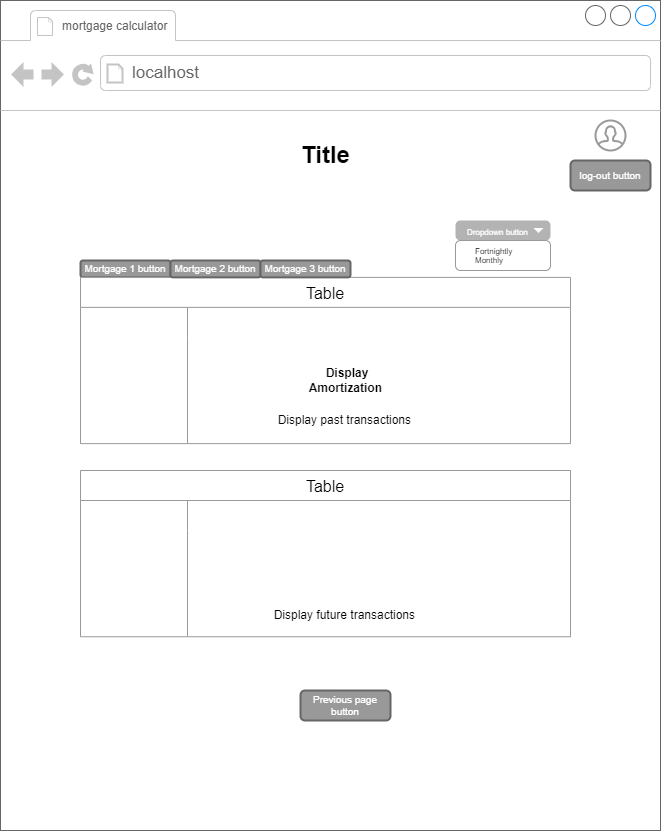

The diagram above was exported from draw.io. Its source (the exported page's mxGraphModel, read from the mxfile embedded in the PNG):
<mxGraphModel dx="897" dy="535" grid="1" gridSize="10" guides="1" tooltips="1" connect="1" arrows="1" fold="1" page="1" pageScale="1" pageWidth="850" pageHeight="1100" math="0" shadow="0">
  <root>
    <mxCell id="0" />
    <mxCell id="1" parent="0" />
    <mxCell id="bzppXRtdbMCrvC8VhTmT-1" value="" style="strokeWidth=1;shadow=0;dashed=0;align=center;html=1;shape=mxgraph.mockup.containers.browserWindow;rSize=0;strokeColor=#666666;strokeColor2=#008cff;strokeColor3=#c4c4c4;mainText=,;recursiveResize=0;" parent="1" vertex="1">
      <mxGeometry x="60" y="190" width="660" height="830" as="geometry" />
    </mxCell>
    <mxCell id="bzppXRtdbMCrvC8VhTmT-2" value="&lt;font style=&quot;font-size: 12px;&quot;&gt;mortgage calculator&amp;nbsp;&lt;/font&gt;" style="strokeWidth=1;shadow=0;dashed=0;align=center;html=1;shape=mxgraph.mockup.containers.anchor;fontSize=17;fontColor=#666666;align=left;whiteSpace=wrap;" parent="bzppXRtdbMCrvC8VhTmT-1" vertex="1">
      <mxGeometry x="60" y="12" width="180" height="26" as="geometry" />
    </mxCell>
    <mxCell id="bzppXRtdbMCrvC8VhTmT-3" value="localhost" style="strokeWidth=1;shadow=0;dashed=0;align=center;html=1;shape=mxgraph.mockup.containers.anchor;rSize=0;fontSize=17;fontColor=#666666;align=left;" parent="bzppXRtdbMCrvC8VhTmT-1" vertex="1">
      <mxGeometry x="130" y="60" width="250" height="26" as="geometry" />
    </mxCell>
    <mxCell id="bzppXRtdbMCrvC8VhTmT-4" value="Title" style="text;strokeColor=none;fillColor=none;html=1;fontSize=24;fontStyle=1;verticalAlign=middle;align=center;" parent="bzppXRtdbMCrvC8VhTmT-1" vertex="1">
      <mxGeometry x="250" y="130" width="150" height="50" as="geometry" />
    </mxCell>
    <mxCell id="kTP6T_knrm7_F-6DjXJx-1" value="" style="html=1;verticalLabelPosition=bottom;align=center;labelBackgroundColor=#ffffff;verticalAlign=top;strokeWidth=2;strokeColor=#999999;shadow=0;dashed=0;shape=mxgraph.ios7.icons.user;" vertex="1" parent="bzppXRtdbMCrvC8VhTmT-1">
      <mxGeometry x="595" y="120" width="30" height="30" as="geometry" />
    </mxCell>
    <mxCell id="kTP6T_knrm7_F-6DjXJx-24" value="&lt;b&gt;Display Amortization&amp;nbsp;&lt;/b&gt;" style="text;html=1;strokeColor=none;fillColor=none;align=center;verticalAlign=middle;whiteSpace=wrap;rounded=0;" vertex="1" parent="bzppXRtdbMCrvC8VhTmT-1">
      <mxGeometry x="302.5" y="362.5" width="87.5" height="35" as="geometry" />
    </mxCell>
    <mxCell id="kTP6T_knrm7_F-6DjXJx-25" value="Mortgage 1 button" style="rounded=1;html=1;shadow=0;dashed=0;whiteSpace=wrap;fontSize=10;fillColor=#999999;align=center;strokeColor=#666666;fontColor=#ffffff;strokeWidth=2;" vertex="1" parent="bzppXRtdbMCrvC8VhTmT-1">
      <mxGeometry x="80" y="260" width="90" height="16.88" as="geometry" />
    </mxCell>
    <mxCell id="kTP6T_knrm7_F-6DjXJx-36" value="&lt;font style=&quot;font-size: 8px;&quot;&gt;Dropdown button&lt;/font&gt;" style="html=1;shadow=0;dashed=0;shape=mxgraph.bootstrap.rrect;rSize=5;strokeColor=none;strokeWidth=1;fillColor=#B3B3B3;fontColor=#ffffff;whiteSpace=wrap;align=left;verticalAlign=middle;fontStyle=0;fontSize=14;spacingLeft=10;" vertex="1" parent="bzppXRtdbMCrvC8VhTmT-1">
      <mxGeometry x="455" y="220" width="95" height="20" as="geometry" />
    </mxCell>
    <mxCell id="kTP6T_knrm7_F-6DjXJx-37" value="" style="shape=triangle;direction=south;fillColor=#ffffff;strokeColor=none;perimeter=none;" vertex="1" parent="kTP6T_knrm7_F-6DjXJx-36">
      <mxGeometry x="1" y="0.5" width="10" height="5" relative="1" as="geometry">
        <mxPoint x="-17" y="-2.5" as="offset" />
      </mxGeometry>
    </mxCell>
    <mxCell id="kTP6T_knrm7_F-6DjXJx-38" value="" style="html=1;shadow=0;dashed=0;shape=mxgraph.bootstrap.rrect;rSize=5;fillColor=#ffffff;strokeColor=#999999;" vertex="1" parent="bzppXRtdbMCrvC8VhTmT-1">
      <mxGeometry x="455" y="240" width="95" height="30" as="geometry" />
    </mxCell>
    <mxCell id="kTP6T_knrm7_F-6DjXJx-39" value="Fortnightly" style="fillColor=none;strokeColor=none;align=left;spacing=20;fontSize=8;" vertex="1" parent="kTP6T_knrm7_F-6DjXJx-38">
      <mxGeometry width="90" relative="1" as="geometry">
        <mxPoint y="10" as="offset" />
      </mxGeometry>
    </mxCell>
    <mxCell id="kTP6T_knrm7_F-6DjXJx-40" value="Monthly" style="fillColor=none;strokeColor=none;align=left;spacing=20;fontSize=8;" vertex="1" parent="kTP6T_knrm7_F-6DjXJx-38">
      <mxGeometry width="80" height="10" relative="1" as="geometry">
        <mxPoint y="15" as="offset" />
      </mxGeometry>
    </mxCell>
    <mxCell id="kTP6T_knrm7_F-6DjXJx-14" value="Table" style="shape=table;startSize=30;container=1;collapsible=0;childLayout=tableLayout;fixedRows=1;rowLines=0;fontStyle=0;strokeColor=#999999;fontSize=16;" vertex="1" parent="bzppXRtdbMCrvC8VhTmT-1">
      <mxGeometry x="80" y="276.88" width="490" height="166.24" as="geometry" />
    </mxCell>
    <mxCell id="kTP6T_knrm7_F-6DjXJx-15" value="" style="shape=tableRow;horizontal=0;startSize=0;swimlaneHead=0;swimlaneBody=0;top=0;left=0;bottom=0;right=0;collapsible=0;dropTarget=0;fillColor=none;points=[[0,0.5],[1,0.5]];portConstraint=eastwest;strokeColor=inherit;fontSize=16;" vertex="1" parent="kTP6T_knrm7_F-6DjXJx-14">
      <mxGeometry y="30" width="490" height="30" as="geometry" />
    </mxCell>
    <mxCell id="kTP6T_knrm7_F-6DjXJx-16" value="" style="shape=partialRectangle;html=1;whiteSpace=wrap;connectable=0;fillColor=none;top=0;left=0;bottom=0;right=0;overflow=hidden;pointerEvents=1;strokeColor=inherit;fontSize=16;" vertex="1" parent="kTP6T_knrm7_F-6DjXJx-15">
      <mxGeometry width="107" height="30" as="geometry">
        <mxRectangle width="107" height="30" as="alternateBounds" />
      </mxGeometry>
    </mxCell>
    <mxCell id="kTP6T_knrm7_F-6DjXJx-17" value="" style="shape=partialRectangle;html=1;whiteSpace=wrap;connectable=0;fillColor=none;top=0;left=0;bottom=0;right=0;align=left;spacingLeft=6;overflow=hidden;strokeColor=inherit;fontSize=16;" vertex="1" parent="kTP6T_knrm7_F-6DjXJx-15">
      <mxGeometry x="107" width="383" height="30" as="geometry">
        <mxRectangle width="383" height="30" as="alternateBounds" />
      </mxGeometry>
    </mxCell>
    <mxCell id="kTP6T_knrm7_F-6DjXJx-21" value="" style="shape=tableRow;horizontal=0;startSize=0;swimlaneHead=0;swimlaneBody=0;top=0;left=0;bottom=0;right=0;collapsible=0;dropTarget=0;fillColor=none;points=[[0,0.5],[1,0.5]];portConstraint=eastwest;strokeColor=inherit;fontSize=16;" vertex="1" parent="kTP6T_knrm7_F-6DjXJx-14">
      <mxGeometry y="60" width="490" height="23" as="geometry" />
    </mxCell>
    <mxCell id="kTP6T_knrm7_F-6DjXJx-22" value="" style="shape=partialRectangle;html=1;whiteSpace=wrap;connectable=0;fillColor=none;top=0;left=0;bottom=0;right=0;overflow=hidden;strokeColor=inherit;fontSize=16;" vertex="1" parent="kTP6T_knrm7_F-6DjXJx-21">
      <mxGeometry width="490" height="23" as="geometry">
        <mxRectangle width="490" height="23" as="alternateBounds" />
      </mxGeometry>
    </mxCell>
    <mxCell id="kTP6T_knrm7_F-6DjXJx-18" value="" style="shape=tableRow;horizontal=0;startSize=0;swimlaneHead=0;swimlaneBody=0;top=0;left=0;bottom=0;right=0;collapsible=0;dropTarget=0;fillColor=none;points=[[0,0.5],[1,0.5]];portConstraint=eastwest;strokeColor=inherit;fontSize=16;" vertex="1" parent="kTP6T_knrm7_F-6DjXJx-14">
      <mxGeometry y="83" width="490" height="83" as="geometry" />
    </mxCell>
    <mxCell id="kTP6T_knrm7_F-6DjXJx-19" value="" style="shape=partialRectangle;html=1;whiteSpace=wrap;connectable=0;fillColor=none;top=0;left=0;bottom=0;right=0;overflow=hidden;strokeColor=inherit;fontSize=16;" vertex="1" parent="kTP6T_knrm7_F-6DjXJx-18">
      <mxGeometry width="107" height="83" as="geometry">
        <mxRectangle width="107" height="83" as="alternateBounds" />
      </mxGeometry>
    </mxCell>
    <mxCell id="kTP6T_knrm7_F-6DjXJx-20" value="" style="shape=partialRectangle;html=1;whiteSpace=wrap;connectable=0;fillColor=none;top=0;left=0;bottom=0;right=0;align=left;spacingLeft=6;overflow=hidden;strokeColor=inherit;fontSize=16;" vertex="1" parent="kTP6T_knrm7_F-6DjXJx-18">
      <mxGeometry x="107" width="383" height="83" as="geometry">
        <mxRectangle width="383" height="83" as="alternateBounds" />
      </mxGeometry>
    </mxCell>
    <mxCell id="kTP6T_knrm7_F-6DjXJx-43" value="Mortgage 2 button" style="rounded=1;html=1;shadow=0;dashed=0;whiteSpace=wrap;fontSize=10;fillColor=#999999;align=center;strokeColor=#666666;fontColor=#ffffff;strokeWidth=2;" vertex="1" parent="bzppXRtdbMCrvC8VhTmT-1">
      <mxGeometry x="170" y="260" width="90" height="16.88" as="geometry" />
    </mxCell>
    <mxCell id="kTP6T_knrm7_F-6DjXJx-44" value="Mortgage 3 button" style="rounded=1;html=1;shadow=0;dashed=0;whiteSpace=wrap;fontSize=10;fillColor=#999999;align=center;strokeColor=#666666;fontColor=#ffffff;strokeWidth=2;" vertex="1" parent="bzppXRtdbMCrvC8VhTmT-1">
      <mxGeometry x="260" y="260" width="90" height="16.88" as="geometry" />
    </mxCell>
    <mxCell id="kTP6T_knrm7_F-6DjXJx-23" value="" style="shape=partialRectangle;html=1;whiteSpace=wrap;connectable=0;fillColor=none;top=0;left=0;bottom=0;right=0;align=left;spacingLeft=6;overflow=hidden;strokeColor=inherit;fontSize=16;" vertex="1" parent="bzppXRtdbMCrvC8VhTmT-1">
      <mxGeometry x="187" y="320" width="383" height="30" as="geometry">
        <mxRectangle width="383" height="30" as="alternateBounds" />
      </mxGeometry>
    </mxCell>
    <mxCell id="kTP6T_knrm7_F-6DjXJx-46" value="Display past transactions&amp;nbsp;" style="text;html=1;strokeColor=none;fillColor=none;align=center;verticalAlign=middle;whiteSpace=wrap;rounded=0;" vertex="1" parent="bzppXRtdbMCrvC8VhTmT-1">
      <mxGeometry x="264.25" y="405" width="164" height="30" as="geometry" />
    </mxCell>
    <mxCell id="kTP6T_knrm7_F-6DjXJx-47" value="Table" style="shape=table;startSize=30;container=1;collapsible=0;childLayout=tableLayout;fixedRows=1;rowLines=0;fontStyle=0;strokeColor=#999999;fontSize=16;" vertex="1" parent="bzppXRtdbMCrvC8VhTmT-1">
      <mxGeometry x="80" y="470" width="490" height="166.24" as="geometry" />
    </mxCell>
    <mxCell id="kTP6T_knrm7_F-6DjXJx-48" value="" style="shape=tableRow;horizontal=0;startSize=0;swimlaneHead=0;swimlaneBody=0;top=0;left=0;bottom=0;right=0;collapsible=0;dropTarget=0;fillColor=none;points=[[0,0.5],[1,0.5]];portConstraint=eastwest;strokeColor=inherit;fontSize=16;" vertex="1" parent="kTP6T_knrm7_F-6DjXJx-47">
      <mxGeometry y="30" width="490" height="30" as="geometry" />
    </mxCell>
    <mxCell id="kTP6T_knrm7_F-6DjXJx-49" value="" style="shape=partialRectangle;html=1;whiteSpace=wrap;connectable=0;fillColor=none;top=0;left=0;bottom=0;right=0;overflow=hidden;pointerEvents=1;strokeColor=inherit;fontSize=16;" vertex="1" parent="kTP6T_knrm7_F-6DjXJx-48">
      <mxGeometry width="107" height="30" as="geometry">
        <mxRectangle width="107" height="30" as="alternateBounds" />
      </mxGeometry>
    </mxCell>
    <mxCell id="kTP6T_knrm7_F-6DjXJx-50" value="" style="shape=partialRectangle;html=1;whiteSpace=wrap;connectable=0;fillColor=none;top=0;left=0;bottom=0;right=0;align=left;spacingLeft=6;overflow=hidden;strokeColor=inherit;fontSize=16;" vertex="1" parent="kTP6T_knrm7_F-6DjXJx-48">
      <mxGeometry x="107" width="383" height="30" as="geometry">
        <mxRectangle width="383" height="30" as="alternateBounds" />
      </mxGeometry>
    </mxCell>
    <mxCell id="kTP6T_knrm7_F-6DjXJx-51" value="" style="shape=tableRow;horizontal=0;startSize=0;swimlaneHead=0;swimlaneBody=0;top=0;left=0;bottom=0;right=0;collapsible=0;dropTarget=0;fillColor=none;points=[[0,0.5],[1,0.5]];portConstraint=eastwest;strokeColor=inherit;fontSize=16;" vertex="1" parent="kTP6T_knrm7_F-6DjXJx-47">
      <mxGeometry y="60" width="490" height="23" as="geometry" />
    </mxCell>
    <mxCell id="kTP6T_knrm7_F-6DjXJx-52" value="" style="shape=partialRectangle;html=1;whiteSpace=wrap;connectable=0;fillColor=none;top=0;left=0;bottom=0;right=0;overflow=hidden;strokeColor=inherit;fontSize=16;" vertex="1" parent="kTP6T_knrm7_F-6DjXJx-51">
      <mxGeometry width="490" height="23" as="geometry">
        <mxRectangle width="490" height="23" as="alternateBounds" />
      </mxGeometry>
    </mxCell>
    <mxCell id="kTP6T_knrm7_F-6DjXJx-53" value="" style="shape=tableRow;horizontal=0;startSize=0;swimlaneHead=0;swimlaneBody=0;top=0;left=0;bottom=0;right=0;collapsible=0;dropTarget=0;fillColor=none;points=[[0,0.5],[1,0.5]];portConstraint=eastwest;strokeColor=inherit;fontSize=16;" vertex="1" parent="kTP6T_knrm7_F-6DjXJx-47">
      <mxGeometry y="83" width="490" height="83" as="geometry" />
    </mxCell>
    <mxCell id="kTP6T_knrm7_F-6DjXJx-54" value="" style="shape=partialRectangle;html=1;whiteSpace=wrap;connectable=0;fillColor=none;top=0;left=0;bottom=0;right=0;overflow=hidden;strokeColor=inherit;fontSize=16;" vertex="1" parent="kTP6T_knrm7_F-6DjXJx-53">
      <mxGeometry width="107" height="83" as="geometry">
        <mxRectangle width="107" height="83" as="alternateBounds" />
      </mxGeometry>
    </mxCell>
    <mxCell id="kTP6T_knrm7_F-6DjXJx-55" value="" style="shape=partialRectangle;html=1;whiteSpace=wrap;connectable=0;fillColor=none;top=0;left=0;bottom=0;right=0;align=left;spacingLeft=6;overflow=hidden;strokeColor=inherit;fontSize=16;" vertex="1" parent="kTP6T_knrm7_F-6DjXJx-53">
      <mxGeometry x="107" width="383" height="83" as="geometry">
        <mxRectangle width="383" height="83" as="alternateBounds" />
      </mxGeometry>
    </mxCell>
    <mxCell id="kTP6T_knrm7_F-6DjXJx-56" value="Display future transactions&amp;nbsp;" style="text;html=1;strokeColor=none;fillColor=none;align=center;verticalAlign=middle;whiteSpace=wrap;rounded=0;" vertex="1" parent="bzppXRtdbMCrvC8VhTmT-1">
      <mxGeometry x="264.25" y="600" width="164" height="30" as="geometry" />
    </mxCell>
    <mxCell id="kTP6T_knrm7_F-6DjXJx-61" value="Previous page button" style="rounded=1;html=1;shadow=0;dashed=0;whiteSpace=wrap;fontSize=10;fillColor=#999999;align=center;strokeColor=#666666;fontColor=#ffffff;strokeWidth=2;" vertex="1" parent="bzppXRtdbMCrvC8VhTmT-1">
      <mxGeometry x="300" y="690" width="90" height="30" as="geometry" />
    </mxCell>
    <mxCell id="kTP6T_knrm7_F-6DjXJx-62" value="log-out button" style="rounded=1;html=1;shadow=0;dashed=0;whiteSpace=wrap;fontSize=10;fillColor=#999999;align=center;strokeColor=#666666;fontColor=#ffffff;strokeWidth=2;" vertex="1" parent="bzppXRtdbMCrvC8VhTmT-1">
      <mxGeometry x="570" y="160" width="80" height="30" as="geometry" />
    </mxCell>
  </root>
</mxGraphModel>